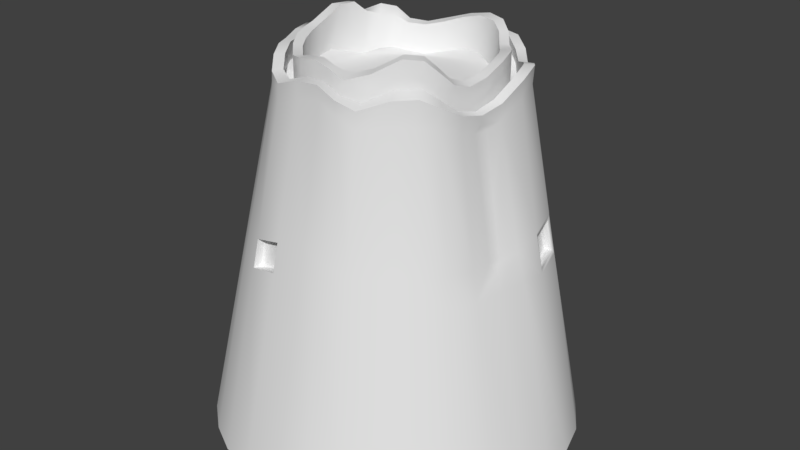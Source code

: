 # Source: sandtower.blend  (saved by Blender 2.92.15; exported with 4.5.12 LTS)
import bpy
from mathutils import Matrix  # noqa: F401  (used for matrix-valued properties, if any)

bpy.ops.wm.read_factory_settings(use_empty=True)
scene = bpy.context.scene
scene.name = 'Scene'

# ---- collections
col_collection_1 = bpy.data.collections.new('Collection 1'); scene.collection.children.link(col_collection_1)

# ---- world
world_world = bpy.data.worlds.new('World'); scene.world = world_world
world_world.color = (0.05088, 0.05088, 0.05088)
world_world.use_sun_shadow = False
world_world.sun_shadow_jitter_overblur = 0.0
world_world.cycles.sampling_method = 'MANUAL'

# ---- meshes
me_cylinder = bpy.data.meshes.new('Cylinder')
me_cylinder.from_pydata([(0.0, 1.0, -0.2583), (0.01558, 0.4979, 1.039), (0.2059, 0.988, -0.2431), (0.1161, 0.4895, 1.045), (0.4267, 0.9534, -0.1964), (0.2009, 0.4515, 1.031), (0.5558, 0.8238, -0.2274), (0.2749, 0.4009, 1.018), (0.7014, -0.1053, 0.5184), (0.3379, 0.3384, 1.008), (0.8155, 0.5474, -0.2429), (0.3983, 0.2767, 1.02), (0.9239, 0.3827, -0.2583), (0.4447, 0.202, 1.029), (0.9808, 0.1951, -0.2583), (0.4685, 0.1067, 1.019), (1.0, 7.55e-08, -0.2583), (0.4638, 0.006883, 0.9901), (0.9808, -0.1951, -0.2583), (0.4485, -0.08147, 0.9785), (0.9239, -0.3827, -0.2583), (0.4284, -0.1687, 0.9896), (0.8315, -0.5556, -0.2583), (0.3979, -0.2473, 1.016), (0.7071, -0.7071, -0.2583), (0.3509, -0.3101, 1.037), (0.5556, -0.8315, -0.2583), (0.2788, -0.3726, 1.033), (0.3827, -0.9239, -0.2583), (0.1854, -0.4308, 1.009), (0.2059, -0.9735, -0.2431), (0.1055, -0.4518, 1.021), (0.04404, -0.9705, -0.1964), (0.02216, -0.4485, 1.04), (-0.1843, -0.9735, -0.2431), (-0.07529, -0.4395, 1.037), (-0.3827, -0.9239, -0.2583), (-0.1751, -0.4237, 1.017), (-0.5556, -0.8315, -0.2583), (-0.2562, -0.3778, 1.02), (-0.7071, -0.7071, -0.2583), (-0.3206, -0.3094, 1.035), (-0.8315, -0.5556, -0.2583), (-0.368, -0.2353, 1.046), (-0.9035, -0.3715, -0.2442), (-0.4105, -0.1614, 1.038), (-0.4426, -0.06628, 1.05), (-0.9887, 0.01536, -0.1983), (-0.4583, 0.02716, 1.052), (-0.9822, 0.1982, -0.2461), (-0.4358, 0.1157, 1.03), (-0.9296, 0.3955, -0.2085), (-0.397, 0.2027, 1.015), (-0.8372, 0.5684, -0.2085), (-0.3586, 0.2869, 1.025), (-0.7085, 0.7103, -0.2461), (-0.3191, 0.3508, 1.023), (-0.5556, 0.8315, -0.2583), (-0.2611, 0.395, 1.004), (-0.3827, 0.9239, -0.2583), (-0.1795, 0.4386, 1.004), (-0.1951, 0.9808, -0.2583), (-0.08611, 0.4774, 1.02), (0.1565, 0.6545, 1.061), (0.01502, 0.6632, 1.045), (0.286, 0.6138, 1.064), (0.3772, 0.5424, 1.038), (0.4493, 0.4493, 1.006), (0.532, 0.3689, 1.025), (0.5954, 0.2723, 1.042), (0.6253, 0.1416, 1.024), (0.6031, 0.01087, 0.9729), (0.5762, -0.0804, 0.9711), (0.5566, -0.2189, 0.9705), (0.5237, -0.3413, 1.004), (0.4535, -0.4333, 1.019), (0.357, -0.516, 1.014), (0.2444, -0.5807, 1.004), (0.1503, -0.6003, 1.038), (0.04629, -0.5957, 1.069), (-0.09168, -0.5899, 1.052), (-0.2364, -0.5754, 1.011), (-0.3428, -0.5059, 1.025), (-0.4275, -0.4112, 1.05), (-0.4901, -0.3139, 1.063), (-0.5472, -0.2154, 1.055), (-0.5983, -0.09518, 1.068), (-0.6298, 0.02467, 1.066), (-0.5784, 0.1463, 1.032), (-0.4516, 0.3927, 1.058), (-0.4146, 0.4745, 1.046), (-0.3485, 0.5269, 1.004), (-0.2407, 0.5843, 1.002), (-0.1155, 0.6371, 1.025), (0.01637, 0.6112, 1.047), (0.01659, 0.5565, 1.045), (0.1321, 0.5485, 1.057), (0.1472, 0.6044, 1.064), (0.2334, 0.5093, 1.049), (0.2627, 0.5639, 1.061), (0.3111, 0.4495, 1.027), (0.3463, 0.4973, 1.036), (0.3751, 0.3764, 1.008), (0.4131, 0.4138, 1.009), (0.4442, 0.3107, 1.026), (0.4887, 0.3412, 1.027), (0.4965, 0.2291, 1.038), (0.5464, 0.252, 1.042), (0.5217, 0.1216, 1.025), (0.5738, 0.133, 1.026), (0.5092, 0.01042, 0.9827), (0.5547, 0.01185, 0.9762), (0.4885, -0.0848, 0.9655), (0.5286, -0.08915, 0.9555), (0.4695, -0.1838, 0.9793), (0.5113, -0.2, 0.9721), (0.4388, -0.2765, 1.011), (0.4806, -0.3072, 1.007), (0.3879, -0.3478, 1.037), (0.4223, -0.3885, 1.031), (0.3081, -0.4174, 1.032), (0.3341, -0.465, 1.026), (0.2046, -0.4813, 1.006), (0.225, -0.5309, 1.006), (0.1237, -0.4994, 1.031), (0.1392, -0.5486, 1.038), (0.03388, -0.4943, 1.056), (0.04332, -0.5421, 1.068), (-0.07743, -0.4859, 1.048), (-0.0818, -0.5351, 1.055), (-0.1941, -0.4725, 1.018), (-0.2142, -0.5225, 1.017), (-0.2838, -0.4173, 1.026), (-0.3127, -0.4602, 1.027), (-0.3525, -0.3381, 1.048), (-0.3883, -0.3725, 1.053), (-0.4029, -0.2553, 1.062), (-0.4434, -0.2815, 1.068), (-0.4513, -0.1753, 1.052), (-0.4978, -0.1938, 1.056), (-0.4903, -0.07176, 1.065), (-0.5423, -0.08083, 1.072), (-0.5114, 0.0308, 1.063), (-0.5686, 0.03067, 1.07), (-0.4794, 0.128, 1.029), (-0.5236, 0.1396, 1.031), (-0.4185, 0.232, 1.02), (-0.446, 0.2556, 1.022), (-0.3818, 0.3275, 1.042), (-0.4124, 0.3627, 1.054), (-0.3459, 0.3963, 1.037), (-0.3773, 0.4378, 1.046), (-0.2895, 0.4403, 1.006), (-0.3184, 0.4844, 1.006), (-0.1994, 0.4884, 1.005), (-0.2199, 0.5369, 1.004), (-0.09459, 0.5339, 1.026), (-0.1044, 0.5869, 1.027), (0.1483, 0.6524, 1.109), (0.0169, 0.6697, 1.109), (0.2778, 0.6092, 1.109), (0.3722, 0.539, 1.086), (0.4485, 0.4497, 1.061), (0.5339, 0.3736, 1.087), (0.5983, 0.2795, 1.107), (0.6281, 0.1463, 1.087), (0.6102, 0.009892, 1.034), (0.5813, -0.1015, 1.012), (0.5623, -0.2223, 1.031), (0.5297, -0.334, 1.073), (0.47, -0.414, 1.106), (0.3759, -0.4974, 1.102), (0.2478, -0.5776, 1.065), (0.1464, -0.6021, 1.089), (0.03812, -0.5952, 1.119), (-0.09654, -0.585, 1.109), (-0.2347, -0.5683, 1.075), (-0.3409, -0.5012, 1.087), (-0.425, -0.4043, 1.114), (-0.4868, -0.3084, 1.126), (-0.5375, -0.209, 1.121), (-0.5907, -0.08851, 1.126), (-0.6104, 0.03867, 1.132), (-0.5622, 0.1569, 1.093), (-0.4923, 0.2872, 1.107), (-0.4554, 0.414, 1.157), (-0.4057, 0.488, 1.126), (-0.3433, 0.5313, 1.067), (-0.2402, 0.5855, 1.059), (-0.1136, 0.6418, 1.087), (0.131, 0.4998, 1.174), (0.02199, 0.5025, 1.155), (0.2258, 0.4683, 1.173), (0.2955, 0.4147, 1.154), (0.3481, 0.3454, 1.13), (0.399, 0.2774, 1.128), (0.4449, 0.2025, 1.137), (0.469, 0.107, 1.128), (0.4713, 0.003582, 1.108), (0.4584, -0.08836, 1.1), (0.4409, -0.167, 1.123), (0.4175, -0.2243, 1.165), (0.3806, -0.2746, 1.203), (0.3181, -0.3339, 1.209), (0.2144, -0.405, 1.164), (0.1067, -0.4447, 1.137), (0.01225, -0.4427, 1.147), (-0.07648, -0.4247, 1.159), (-0.1688, -0.4071, 1.147), (-0.2561, -0.3775, 1.128), (-0.3228, -0.3105, 1.14), (-0.3715, -0.2374, 1.148), (-0.4088, -0.154, 1.155), (-0.4377, -0.05423, 1.165), (-0.4214, 0.06151, 1.208), (-0.4065, 0.1505, 1.208), (-0.3883, 0.2187, 1.168), (-0.3603, 0.2935, 1.15), (-0.3141, 0.3565, 1.143), (-0.2586, 0.3968, 1.115), (-0.1795, 0.4388, 1.111), (-0.08547, 0.4781, 1.128), (0.02044, 0.5595, 1.159), (0.1474, 0.6082, 1.123), (0.2566, 0.5611, 1.109), (0.3429, 0.4951, 1.086), (0.4148, 0.4163, 1.068), (0.4907, 0.3462, 1.089), (0.5494, 0.2592, 1.107), (0.577, 0.1379, 1.089), (0.5617, 0.01125, 1.039), (0.5356, -0.0935, 1.015), (0.5174, -0.2013, 1.035), (0.4909, -0.2964, 1.085), (0.4431, -0.3644, 1.126), (0.3592, -0.4406, 1.124), (0.2347, -0.522, 1.077), (0.1352, -0.5489, 1.09), (0.03398, -0.5408, 1.118), (-0.08786, -0.5291, 1.113), (-0.2122, -0.5137, 1.083), (-0.3107, -0.4552, 1.089), (-0.3861, -0.3659, 1.116), (-0.44, -0.2756, 1.132), (-0.4878, -0.1868, 1.124), (-0.5346, -0.07281, 1.13), (-0.5421, 0.04886, 1.14), (-0.5036, 0.155, 1.102), (-0.4515, 0.268, 1.108), (-0.4149, 0.3822, 1.15), (-0.3692, 0.4509, 1.125), (-0.3131, 0.4892, 1.07), (-0.2191, 0.5386, 1.062), (-0.1024, 0.5919, 1.089), (0.021, 0.6195, 1.114), (0.1408, 0.5547, 1.177), (0.2464, 0.5181, 1.174), (0.3228, 0.4573, 1.151), (0.3824, 0.3814, 1.126), (0.4444, 0.3111, 1.134), (0.4967, 0.2297, 1.147), (0.5228, 0.1219, 1.134), (0.5215, 0.005628, 1.105), (0.5042, -0.09529, 1.091), (0.4843, -0.1882, 1.112), (0.4576, -0.2577, 1.158), (0.4153, -0.3138, 1.199), (0.3467, -0.3798, 1.206), (0.2309, -0.4586, 1.156), (0.1119, -0.5023, 1.127), (0.01494, -0.4952, 1.15), (-0.08669, -0.4766, 1.159), (-0.1898, -0.4578, 1.144), (-0.2836, -0.4169, 1.134), (-0.3567, -0.3405, 1.15), (-0.4094, -0.2593, 1.161), (-0.4496, -0.1711, 1.164), (-0.4913, -0.06655, 1.163), (-0.4761, 0.06032, 1.206), (-0.4564, 0.1591, 1.202), (-0.4307, 0.2407, 1.162), (-0.3919, 0.3367, 1.176), (-0.3419, 0.4041, 1.162), (-0.2845, 0.4438, 1.12), (-0.1994, 0.4886, 1.113), (-0.09441, 0.5343, 1.134), (0.009557, 0.7857, 0.5712), (0.1745, 0.7758, 0.5871), (0.3372, 0.7373, 0.6057), (0.4429, 0.6459, 0.5709), (0.5237, 0.5272, 0.5421), (0.6338, 0.4334, 0.557), (0.7378, 0.008282, 0.54), (0.5695, -0.09594, 0.952), (0.6813, -0.2731, 0.5387), (0.6375, -0.4215, 0.5472), (0.5457, -0.5328, 0.5544), (0.4292, -0.6307, 0.5511), (0.2947, -0.7055, 0.5452), (0.1706, -0.736, 0.5724), (0.04547, -0.732, 0.6091), (-0.1253, -0.7294, 0.5813), (-0.2896, -0.7021, 0.5496), (-0.4202, -0.6243, 0.5584), (-0.5292, -0.5188, 0.5743), (-0.6142, -0.4018, 0.5824), (-0.6717, -0.269, 0.5753), (-0.7062, -0.1187, 0.5852), (-0.7597, 0.02159, 0.6017), (-0.2923, 0.7077, 0.5438), (-0.1444, 0.7621, 0.5584), (0.1785, 0.8028, 0.4813), (0.3486, 0.7648, 0.5034), (0.4468, 0.6543, 0.4674), (0.5694, -0.1141, 0.9707), (0.6419, 0.4407, 0.4542), (0.7853, 0.003397, 0.4417), (0.7522, -0.1417, 0.4408), (0.7254, -0.2974, 0.4405), (0.6622, -0.4386, 0.4445), (0.5663, -0.555, 0.4508), (0.4453, -0.6563, 0.4479), (0.3059, -0.7333, 0.4427), (0.1751, -0.7663, 0.4684), (0.04529, -0.7624, 0.5064), (-0.1329, -0.7605, 0.4762), (-0.3015, -0.7304, 0.4466), (-0.4374, -0.6507, 0.4543), (-0.5519, -0.5428, 0.4681), (-0.6419, -0.4214, 0.4752), (-0.6853, -0.2729, 0.4701), (-0.7647, 0.02509, 0.4978), (-0.7713, 0.1687, 0.4765), (-0.6816, 0.3266, 0.5009), (-0.6264, 0.472, 0.5105), (-0.3039, 0.7353, 0.4415), (-0.1509, 0.79, 0.4543), (0.008339, 0.813, 0.4654), (-0.505, 0.5322, 0.5752), (-0.4046, 0.608, 0.5403), (-0.5288, 0.5513, 0.4699), (-0.4214, 0.6327, 0.4379), (-0.1302, -0.6816, 0.5563), (-0.1174, -0.6946, 0.5763), (-0.1197, -0.6846, 0.5695), (-0.2816, -0.6673, 0.5446), (-0.2647, -0.6591, 0.5303), (-0.2752, -0.6587, 0.5395), (-0.1355, -0.7037, 0.4813), (-0.1249, -0.7257, 0.4712), (-0.1266, -0.7131, 0.4732), (-0.2935, -0.6956, 0.4416), (-0.2731, -0.6793, 0.4572), (-0.2861, -0.6846, 0.4453), (0.6753, 0.2875, 0.5475), (0.6822, 0.3043, 0.5648), (0.6742, 0.2978, 0.5589), (0.7225, 0.1529, 0.5541), (0.7083, 0.1643, 0.5388), (0.7124, 0.1547, 0.5488), (0.6947, 0.294, 0.4709), (0.7089, 0.3132, 0.4593), (0.6988, 0.3061, 0.4619), (0.7513, 0.1572, 0.45), (0.729, 0.1674, 0.4633), (0.7388, 0.1587, 0.4531), (0.6964, 0.3078, 0.5667), (0.7001, 0.326, 0.5871), (0.7051, 0.315, 0.5737), (0.7506, 0.1417, 0.5753), (0.7367, 0.1564, 0.556), (0.7484, 0.154, 0.5627), (0.7231, 0.3168, 0.4612), (0.7376, 0.3382, 0.445), (0.735, 0.325, 0.4574), (0.7911, 0.148, 0.4335), (0.7655, 0.1608, 0.4518), (0.7806, 0.1589, 0.4475), (-0.5117, 0.5424, 0.5768), (-0.5331, 0.5401, 0.6074), (-0.5194, 0.5493, 0.5821), (-0.5273, 0.5485, 0.5933), (-0.4004, 0.6444, 0.5618), (-0.4111, 0.6181, 0.5419), (-0.4104, 0.6384, 0.553), (-0.4143, 0.6288, 0.5457), (-0.5353, 0.5614, 0.4715), (-0.5681, 0.5685, 0.456), (-0.5443, 0.5695, 0.4706), (-0.5563, 0.5721, 0.4649), (-0.4249, 0.6804, 0.4131), (-0.4279, 0.6428, 0.4395), (-0.4311, 0.6687, 0.4274), (-0.4322, 0.655, 0.4371), (-0.8814, -0.1993, -0.1908), (-0.8977, -0.1219, -0.1812), (-0.8851, -0.1589, -0.1832), (-0.4701, 0.3094, 1.026), (-0.5055, 0.2379, 1.017), (-0.4854, 0.2804, 1.064), (-0.4843, 0.2731, 1.018), (-0.633, 0.3156, 0.5568), (-0.6125, 0.3103, 0.5923), (-0.7044, -0.07306, 0.4851), (-0.684, -0.1493, 0.478), (-0.6903, -0.1108, 0.5195), (-0.6909, -0.1099, 0.4812), (0.6307, 0.6862, -0.196), (0.6779, 0.6359, -0.1987), (0.5648, -0.1309, 0.954), (0.5784, -0.06344, 0.9546), (0.577, -0.09907, 0.9909), (0.6989, -0.08744, 0.5352), (0.6855, -0.1549, 0.5349), (0.7078, -0.1251, 0.502), (0.548, 0.5059, 0.4468), (0.5014, 0.5567, 0.4499), (0.5191, 0.5256, 0.4776), (0.6896, -0.1198, 0.5346), (0.6947, -0.139, 0.5182), (0.5323, 0.5148, 0.4621), (0.5228, 0.5297, 0.4483), (0.5091, 0.5403, 0.4637), (0.6129, 0.5709, 0.124), (0.6518, 0.6589, -0.1945), (0.566, 0.6215, 0.127), (0.6251, -0.1429, 0.7444), (0.6387, -0.07544, 0.7449), (0.6295, -0.1079, 0.7433), (0.5873, 0.5943, 0.1269), (-0.7099, 0.1638, 0.6014), (-0.7288, 0.1656, 0.5561), (-0.7236, 0.1423, 0.5819), (-0.7183, 0.1648, 0.5785), (-0.5918, 0.4567, 0.5891), (-0.5758, 0.4496, 0.633), (-0.5708, 0.4732, 0.6097), (-0.5832, 0.4529, 0.6108), (-0.6326, 0.2974, 0.5708), (-0.6253, 0.2725, 0.6114), (-0.6208, 0.2952, 0.5906), (-0.6303, 0.2806, 0.59), (-0.5926, 0.3449, 0.6193), (-0.6172, 0.3303, 0.5755), (-0.6073, 0.3247, 0.594), (-0.6027, 0.3414, 0.5971)], [], [(286, 64, 63, 287), (287, 63, 65, 288), (288, 65, 66, 289), (289, 66, 67, 290), (290, 67, 68, 291), (315, 291, 367, 373), (366, 370, 357, 355), (375, 369, 292, 316), (317, 414, 419, 413, 294, 318), (73, 409, 314, 411, 167, 168), (294, 73, 74, 295), (295, 74, 75, 296), (296, 75, 76, 297), (297, 76, 77, 298), (298, 77, 78, 299), (299, 78, 79, 300), (300, 79, 80, 301), (301, 80, 81, 302), (302, 81, 82, 303), (303, 82, 83, 304), (304, 83, 84, 305), (305, 84, 85, 306), (306, 85, 86, 307), (307, 86, 87, 308), (331, 308, 432, 431, 332), (334, 434, 436, 379, 387), (89, 397, 399, 184, 185), (442, 397, 89, 435), (378, 383, 339, 338), (390, 382, 309, 335), (3, 1, 62, 60, 58, 56, 54, 52, 50, 48, 46, 45, 43, 41, 39, 37, 35, 33, 31, 29, 27, 25, 23, 21, 19, 17, 15, 13, 11, 9, 7, 5), (309, 92, 93, 310), (310, 93, 64, 286), (399, 398, 88, 183, 184), (113, 115, 232, 231), (37, 39, 209, 208), (67, 66, 161, 162), (114, 112, 263, 264), (84, 83, 178, 179), (35, 37, 208, 207), (115, 117, 233, 232), (33, 35, 207, 206), (116, 114, 264, 265), (31, 33, 206, 205), (66, 65, 160, 161), (117, 119, 234, 233), (83, 82, 177, 178), (29, 31, 205, 204), (118, 116, 265, 266), (27, 29, 204, 203), (119, 121, 235, 234), (25, 27, 203, 202), (65, 63, 158, 160), (120, 118, 266, 267), (82, 81, 176, 177), (23, 25, 202, 201), (121, 123, 236, 235), (21, 23, 201, 200), (122, 120, 267, 268), (19, 21, 200, 199), (123, 125, 237, 236), (81, 80, 175, 176), (17, 19, 199, 198), (124, 122, 268, 269), (63, 64, 159, 158), (15, 17, 198, 197), (125, 127, 238, 237), (156, 95, 94, 157), (13, 15, 197, 196), (154, 156, 157, 155), (126, 124, 269, 270), (152, 154, 155, 153), (80, 79, 174, 175), (150, 152, 153, 151), (11, 13, 196, 195), (148, 150, 151, 149), (127, 129, 239, 238), (146, 148, 149, 147), (9, 11, 195, 194), (144, 146, 147, 145), (128, 126, 270, 271), (142, 144, 145, 143), (7, 9, 194, 193), (140, 142, 143, 141), (129, 131, 240, 239), (138, 140, 141, 139), (79, 78, 173, 174), (136, 138, 139, 137), (5, 7, 193, 192), (134, 136, 137, 135), (130, 128, 271, 272), (132, 134, 135, 133), (3, 5, 192, 190), (130, 132, 133, 131), (131, 133, 241, 240), (128, 130, 131, 129), (1, 3, 190, 191), (126, 128, 129, 127), (132, 130, 272, 273), (124, 126, 127, 125), (78, 77, 172, 173), (122, 124, 125, 123), (64, 93, 189, 159), (120, 122, 123, 121), (133, 135, 242, 241), (118, 120, 121, 119), (134, 132, 273, 274), (116, 118, 119, 117), (135, 137, 243, 242), (114, 116, 117, 115), (77, 76, 171, 172), (112, 114, 115, 113), (93, 92, 188, 189), (110, 112, 113, 111), (136, 134, 274, 275), (108, 110, 111, 109), (137, 139, 244, 243), (106, 108, 109, 107), (138, 136, 275, 276), (104, 106, 107, 105), (76, 75, 170, 171), (102, 104, 105, 103), (92, 91, 187, 188), (100, 102, 103, 101), (139, 141, 245, 244), (98, 100, 101, 99), (140, 138, 276, 277), (96, 98, 99, 97), (141, 143, 246, 245), (95, 96, 97, 94), (254, 223, 158, 159), (223, 224, 160, 158), (224, 225, 161, 160), (225, 226, 162, 161), (226, 227, 163, 162), (227, 228, 164, 163), (228, 229, 165, 164), (229, 230, 166, 165), (230, 231, 167, 166), (231, 232, 168, 167), (232, 233, 169, 168), (233, 234, 170, 169), (234, 235, 171, 170), (235, 236, 172, 171), (236, 237, 173, 172), (237, 238, 174, 173), (238, 239, 175, 174), (239, 240, 176, 175), (240, 241, 177, 176), (241, 242, 178, 177), (242, 243, 179, 178), (243, 244, 180, 179), (244, 245, 181, 180), (245, 246, 182, 181), (246, 247, 183, 182), (247, 248, 184, 183), (248, 249, 185, 184), (249, 250, 186, 185), (250, 251, 187, 186), (251, 252, 188, 187), (252, 253, 189, 188), (253, 254, 159, 189), (221, 191, 222, 285), (220, 221, 285, 284), (219, 220, 284, 283), (218, 219, 283, 282), (217, 218, 282, 281), (216, 217, 281, 280), (215, 216, 280, 279), (214, 215, 279, 278), (213, 214, 278, 277), (212, 213, 277, 276), (211, 212, 276, 275), (210, 211, 275, 274), (209, 210, 274, 273), (208, 209, 273, 272), (207, 208, 272, 271), (206, 207, 271, 270), (205, 206, 270, 269), (204, 205, 269, 268), (203, 204, 268, 267), (202, 203, 267, 266), (201, 202, 266, 265), (200, 201, 265, 264), (199, 200, 264, 263), (198, 199, 263, 262), (197, 198, 262, 261), (196, 197, 261, 260), (195, 196, 260, 259), (194, 195, 259, 258), (193, 194, 258, 257), (192, 193, 257, 256), (190, 192, 256, 255), (191, 190, 255, 222), (39, 41, 210, 209), (112, 110, 262, 263), (41, 43, 211, 210), (85, 84, 179, 180), (111, 113, 231, 230), (68, 67, 162, 163), (43, 45, 212, 211), (110, 108, 261, 262), (45, 46, 213, 212), (109, 111, 230, 229), (46, 48, 214, 213), (86, 85, 180, 181), (108, 106, 260, 261), (69, 68, 163, 164), (48, 50, 215, 214), (107, 109, 229, 228), (50, 52, 216, 215), (95, 156, 285, 222), (106, 104, 259, 260), (52, 54, 217, 216), (157, 94, 254, 253), (87, 86, 181, 182), (105, 107, 228, 227), (70, 69, 164, 165), (54, 56, 218, 217), (156, 154, 284, 285), (104, 102, 258, 259), (56, 58, 219, 218), (155, 157, 253, 252), (103, 105, 227, 226), (58, 60, 220, 219), (154, 152, 283, 284), (88, 87, 182, 183), (102, 100, 257, 258), (71, 70, 165, 166), (60, 62, 221, 220), (153, 155, 252, 251), (101, 103, 226, 225), (62, 1, 191, 221), (152, 150, 282, 283), (100, 98, 256, 257), (151, 153, 251, 250), (438, 440, 402, 401), (99, 101, 225, 224), (413, 426, 409, 73, 294), (150, 148, 281, 282), (98, 96, 255, 256), (149, 151, 250, 249), (97, 99, 224, 223), (148, 146, 280, 281), (308, 87, 88, 430, 432), (96, 95, 222, 255), (292, 71, 410, 427, 412), (147, 149, 249, 248), (94, 97, 223, 254), (146, 144, 279, 280), (145, 147, 248, 247), (90, 89, 185, 186), (74, 73, 168, 169), (144, 142, 278, 279), (143, 145, 247, 246), (142, 140, 277, 278), (91, 90, 186, 187), (75, 74, 169, 170), (336, 310, 286, 337), (335, 309, 310, 336), (383, 391, 341, 339), (382, 91, 92, 309), (386, 378, 338, 340), (436, 435, 89, 90, 379), (330, 306, 307, 405, 404), (332, 431, 438, 401, 333), (403, 405, 307, 308, 331), (329, 305, 306, 330), (328, 304, 305, 329), (327, 303, 304, 328), (326, 302, 303, 327), (302, 326, 351, 345), (324, 300, 301, 325), (323, 299, 300, 324), (322, 298, 299, 323), (321, 297, 298, 322), (320, 296, 297, 321), (319, 295, 296, 320), (318, 294, 295, 319), (316, 292, 412, 8, 414, 317), (313, 289, 290, 417, 422, 416), (370, 376, 363, 357), (12, 373, 375, 14), (372, 366, 355, 361), (293, 428, 427, 410), (415, 420, 417, 290, 291, 315), (312, 288, 289, 313), (311, 287, 288, 312), (337, 286, 287, 311), (0, 337, 311, 2), (2, 311, 312, 4), (4, 312, 313, 6), (408, 423, 415, 315, 10), (411, 72, 410, 71, 166, 167), (14, 375, 316, 16), (376, 372, 361, 363), (16, 316, 317, 18), (18, 317, 318, 20), (20, 318, 319, 22), (22, 319, 320, 24), (24, 320, 321, 26), (26, 321, 322, 28), (28, 322, 323, 30), (30, 323, 324, 32), (32, 324, 325, 34), (34, 325, 326, 36), (36, 326, 327, 38), (38, 327, 328, 40), (40, 328, 329, 42), (42, 329, 330, 44), (395, 403, 331, 47), (6, 313, 416, 425, 407), (47, 331, 332, 49), (49, 332, 333, 51), (51, 333, 334, 53), (57, 390, 335, 59), (391, 386, 340, 341), (59, 335, 336, 61), (61, 336, 337, 0), (369, 70, 71, 292), (10, 315, 373, 12), (360, 354, 358, 364), (340, 338, 339, 341), (53, 334, 387, 55), (55, 387, 390, 57), (333, 401, 443, 434, 334), (325, 301, 343, 349), (326, 325, 349, 351), (348, 342, 346, 352), (343, 345, 347, 344), (344, 347, 346, 342), (342, 348, 350, 344), (344, 350, 349, 343), (345, 351, 353, 347), (347, 353, 352, 346), (348, 352, 353, 350), (350, 353, 351, 349), (301, 302, 345, 343), (355, 357, 359, 356), (356, 359, 358, 354), (354, 360, 362, 356), (356, 362, 361, 355), (357, 363, 365, 359), (359, 365, 364, 358), (360, 364, 365, 362), (362, 365, 363, 361), (291, 68, 69, 367), (367, 369, 371, 368), (368, 371, 370, 366), (366, 372, 374, 368), (368, 374, 373, 367), (369, 375, 377, 371), (371, 377, 376, 370), (372, 376, 377, 374), (374, 377, 375, 373), (367, 69, 70, 369), (379, 382, 384, 381), (381, 384, 385, 380), (380, 385, 383, 378), (378, 386, 388, 380), (380, 388, 389, 381), (381, 389, 387, 379), (382, 390, 392, 384), (384, 392, 393, 385), (385, 393, 391, 383), (386, 391, 393, 388), (388, 393, 392, 389), (389, 392, 390, 387), (379, 90, 91, 382), (397, 400, 399), (400, 398, 399), (400, 402, 440, 439, 398), (403, 406, 405), (406, 404, 405), (403, 395, 396, 406), (406, 396, 394, 404), (402, 444, 443, 401), (397, 442, 444, 402, 400), (44, 330, 404, 394), (409, 293, 314), (412, 418, 8), (415, 421, 420), (429, 424, 407, 425), (428, 418, 412, 427), (0, 2, 4, 6, 407, 424, 408, 10, 12, 14, 16, 18, 20, 22, 24, 26, 28, 30, 32, 34, 36, 38, 40, 42, 44, 394, 396, 395, 47, 49, 51, 53, 55, 57, 59, 61), (409, 426, 428, 293), (426, 413, 418, 428), (421, 429, 425, 416), (415, 423, 429, 421), (423, 408, 424, 429), (420, 422, 417), (420, 421, 422), (421, 416, 422), (8, 419, 414), (8, 418, 419), (418, 413, 419), (314, 72, 411), (314, 293, 72), (293, 410, 72), (430, 433, 432), (433, 431, 432), (434, 437, 436), (437, 435, 436), (438, 441, 440), (441, 439, 440), (442, 445, 444), (445, 443, 444), (434, 443, 445, 437), (437, 445, 442, 435), (438, 431, 433, 441), (441, 433, 430, 439), (430, 88, 398, 439)])
me_cylinder.polygons.foreach_set('use_smooth', [True] * 412)
_uv = me_cylinder.uv_layers.new(name='UVMap')
_uv.uv.foreach_set('vector', [0.6218, 0.2131, 0.7272, 0.1995, 0.7337, 0.2277, 0.6286, 0.2461, 0.6286, 0.2461, 0.7337, 0.2277, 0.7376, 0.2512, 0.6366, 0.2764, 0.6366, 0.2764, 0.7376, 0.2512, 0.735, 0.2649, 0.6328, 0.2916, 0.3109, 0.617, 0.3146, 0.7226, 0.2984, 0.718, 0.2903, 0.614, 0.9416, 0.7488, 0.9453, 0.6445, 0.9576, 0.6406, 0.9584, 0.7463, 0.7014, 0.4854, 0.6996, 0.508, 0.682, 0.5127, 0.6868, 0.481, 0.7827, 0.573, 0.7826, 0.6074, 0.7794, 0.6074, 0.7794, 0.573, 0.651, 0.4766, 0.6472, 0.5083, 0.6186, 0.5003, 0.6206, 0.4779, 0.5882, 0.4777, 0.5887, 0.492, 0.5849, 0.4958, 0.581, 0.4995, 0.5562, 0.4999, 0.554, 0.4775, 0.5598, 0.5968, 0.5786, 0.5935, 0.5824, 0.5971, 0.5861, 0.6014, 0.5859, 0.6059, 0.5596, 0.6098, 0.5562, 0.4999, 0.5598, 0.5968, 0.5321, 0.6042, 0.5224, 0.502, 0.5224, 0.502, 0.5321, 0.6042, 0.5082, 0.6085, 0.4929, 0.505, 0.4929, 0.505, 0.5082, 0.6085, 0.4843, 0.609, 0.4644, 0.5062, 0.4567, 0.7519, 0.4721, 0.6478, 0.4974, 0.6522, 0.4868, 0.7559, 0.4868, 0.7559, 0.4974, 0.6522, 0.5182, 0.6456, 0.5144, 0.7511, 0.5144, 0.7511, 0.5182, 0.6456, 0.541, 0.6387, 0.5418, 0.7431, 0.5418, 0.7431, 0.541, 0.6387, 0.5711, 0.6422, 0.579, 0.749, 0.579, 0.749, 0.5711, 0.6422, 0.6025, 0.6505, 0.6146, 0.7548, 0.6146, 0.7548, 0.6025, 0.6505, 0.6251, 0.645, 0.6424, 0.7501, 0.03839, 0.5581, 0.06032, 0.4542, 0.08685, 0.4512, 0.06906, 0.5579, 0.06906, 0.5579, 0.08685, 0.4512, 0.1119, 0.4502, 0.09994, 0.5585, 0.09994, 0.5585, 0.1119, 0.4502, 0.1365, 0.4535, 0.1315, 0.5615, 0.1315, 0.5615, 0.1365, 0.4535, 0.1652, 0.4518, 0.1649, 0.56, 0.1649, 0.56, 0.1652, 0.4518, 0.1921, 0.453, 0.1979, 0.5578, 0.198, 0.5804, 0.1979, 0.5578, 0.219, 0.5606, 0.2239, 0.5662, 0.2273, 0.5848, 0.6023, 0.05964, 0.6203, 0.06469, 0.6249, 0.07001, 0.6239, 0.0828, 0.5897, 0.07952, 0.9885, 0.02036, 0.9721, 0.02596, 0.9689, 0.01791, 0.9726, 0.009004, 0.997, 0.0, 0.9731, 0.1189, 0.9721, 0.02596, 0.9885, 0.02036, 0.9932, 0.1178, 0.4249, 0.6594, 0.4248, 0.6868, 0.4222, 0.6866, 0.4222, 0.6593, 0.581, 0.1178, 0.6145, 0.1184, 0.6115, 0.1456, 0.5885, 0.1465, 0.02725, 0.7745, 0.04474, 0.7612, 0.06574, 0.7532, 0.08739, 0.7496, 0.1076, 0.7481, 0.1237, 0.7492, 0.1385, 0.7564, 0.1554, 0.7675, 0.1729, 0.7789, 0.1877, 0.7924, 0.1958, 0.8115, 0.2009, 0.8329, 0.2019, 0.8515, 0.2018, 0.8708, 0.1978, 0.8912, 0.1882, 0.9092, 0.1719, 0.9236, 0.155, 0.9367, 0.1398, 0.9473, 0.1225, 0.9529, 0.09863, 0.9529, 0.078, 0.9498, 0.06176, 0.9439, 0.04662, 0.9332, 0.03255, 0.9196, 0.01942, 0.905, 0.007077, 0.8868, 0.0003261, 0.8663, 0.0, 0.8471, 0.003771, 0.8288, 0.008145, 0.8097, 0.01595, 0.7916, 0.6115, 0.1456, 0.7144, 0.1416, 0.7208, 0.171, 0.6165, 0.1799, 0.6165, 0.1799, 0.7208, 0.171, 0.7272, 0.1995, 0.6218, 0.2131, 0.326, 0.7533, 0.3319, 0.7431, 0.3541, 0.7447, 0.3519, 0.7583, 0.3281, 0.7624, 0.2414, 0.7867, 0.2457, 0.7662, 0.2595, 0.7671, 0.2545, 0.7868, 0.4234, 0.5815, 0.425, 0.5947, 0.4015, 0.5955, 0.3954, 0.5799, 0.2984, 0.718, 0.3146, 0.7226, 0.3165, 0.733, 0.3018, 0.7295, 0.3269, 0.5575, 0.3249, 0.5356, 0.3518, 0.5376, 0.3555, 0.5584, 0.1119, 0.4502, 0.08685, 0.4512, 0.08866, 0.4372, 0.1134, 0.4364, 0.4172, 0.5623, 0.4234, 0.5815, 0.3954, 0.5799, 0.3909, 0.5624, 0.2457, 0.7662, 0.2534, 0.7481, 0.2703, 0.7514, 0.2595, 0.7671, 0.4146, 0.5429, 0.4172, 0.5623, 0.3909, 0.5624, 0.3917, 0.5454, 0.3331, 0.5791, 0.3269, 0.5575, 0.3555, 0.5584, 0.3651, 0.575, 0.4174, 0.5259, 0.4146, 0.5429, 0.3917, 0.5454, 0.3924, 0.526, 0.735, 0.2649, 0.7376, 0.2512, 0.7472, 0.2487, 0.7454, 0.2631, 0.9887, 0.7794, 0.9823, 0.7975, 0.9619, 0.7916, 0.972, 0.7766, 0.08685, 0.4512, 0.06032, 0.4542, 0.06171, 0.4408, 0.08866, 0.4372, 0.4193, 0.5078, 0.4174, 0.5259, 0.3924, 0.526, 0.3856, 0.5011, 0.3385, 0.5977, 0.3331, 0.5791, 0.3651, 0.575, 0.374, 0.5899, 0.4138, 0.4844, 0.4193, 0.5078, 0.3856, 0.5011, 0.3757, 0.4748, 0.9823, 0.7975, 0.9826, 0.8213, 0.9615, 0.8145, 0.9619, 0.7916, 0.413, 0.4649, 0.4138, 0.4844, 0.3757, 0.4748, 0.3771, 0.4575, 0.7376, 0.2512, 0.7337, 0.2277, 0.7439, 0.2253, 0.7472, 0.2487, 0.3379, 0.6177, 0.3385, 0.5977, 0.374, 0.5899, 0.3757, 0.6085, 0.06032, 0.4542, 0.03715, 0.454, 0.03906, 0.4401, 0.06171, 0.4408, 0.418, 0.4504, 0.413, 0.4649, 0.3771, 0.4575, 0.3858, 0.4458, 0.9826, 0.8213, 0.9865, 0.8487, 0.9711, 0.8461, 0.9615, 0.8145, 0.425, 0.438, 0.418, 0.4504, 0.3858, 0.4458, 0.3959, 0.4364, 0.3757, 0.7936, 0.3806, 0.7696, 0.4183, 0.7564, 0.408, 0.7839, 0.9943, 0.7609, 0.9922, 0.7766, 0.963, 0.7749, 0.9677, 0.7609, 0.9865, 0.8487, 0.98, 0.8677, 0.9687, 0.8687, 0.9711, 0.8461, 0.6025, 0.6505, 0.5711, 0.6422, 0.5722, 0.6297, 0.6022, 0.6365, 0.9917, 0.7441, 0.9943, 0.7609, 0.9677, 0.7609, 0.9659, 0.7433, 0.3825, 0.8109, 0.3757, 0.7936, 0.408, 0.7839, 0.4034, 0.8111, 0.7337, 0.2277, 0.7272, 0.1995, 0.7409, 0.1997, 0.7439, 0.2253, 0.9857, 0.7238, 0.9917, 0.7441, 0.9659, 0.7433, 0.9622, 0.7219, 0.98, 0.8677, 0.9745, 0.887, 0.9637, 0.889, 0.9687, 0.8687, 0.8211, 0.3366, 0.798, 0.3449, 0.7917, 0.3346, 0.8169, 0.3255, 0.9849, 0.7025, 0.9857, 0.7238, 0.9622, 0.7219, 0.9615, 0.7004, 0.8457, 0.3332, 0.8211, 0.3366, 0.8169, 0.3255, 0.8439, 0.3219, 0.3905, 0.8297, 0.3825, 0.8109, 0.4034, 0.8111, 0.411, 0.8315, 0.868, 0.3319, 0.8457, 0.3332, 0.8439, 0.3219, 0.8683, 0.3204, 0.5711, 0.6422, 0.541, 0.6387, 0.5428, 0.6279, 0.5722, 0.6297, 0.8838, 0.3334, 0.868, 0.3319, 0.8683, 0.3204, 0.885, 0.322, 0.9889, 0.6837, 0.9849, 0.7025, 0.9615, 0.7004, 0.9653, 0.6816, 0.8984, 0.3421, 0.8838, 0.3334, 0.885, 0.322, 0.9002, 0.3319, 0.9745, 0.887, 0.9787, 0.9123, 0.9664, 0.9132, 0.9637, 0.889, 0.916, 0.3559, 0.8984, 0.3421, 0.9002, 0.3319, 0.9185, 0.3483, 0.9938, 0.6664, 0.9889, 0.6837, 0.9653, 0.6816, 0.9671, 0.6637, 0.9394, 0.3682, 0.916, 0.3559, 0.9185, 0.3483, 0.9463, 0.361, 0.392, 0.8539, 0.3905, 0.8297, 0.411, 0.8315, 0.4164, 0.8531, 0.9568, 0.3824, 0.9394, 0.3682, 0.9463, 0.361, 0.9676, 0.3758, 0.9942, 0.6484, 0.9938, 0.6664, 0.9671, 0.6637, 0.964, 0.6448, 0.9647, 0.4039, 0.9568, 0.3824, 0.9676, 0.3758, 0.9755, 0.3996, 0.9787, 0.9123, 0.9886, 0.9386, 0.9745, 0.9376, 0.9664, 0.9132, 0.9691, 0.4278, 0.9647, 0.4039, 0.9755, 0.3996, 0.98, 0.4259, 0.541, 0.6387, 0.5182, 0.6456, 0.5192, 0.6347, 0.5428, 0.6279, 0.9694, 0.4482, 0.9691, 0.4278, 0.98, 0.4259, 0.98, 0.4484, 0.9943, 0.6318, 0.9942, 0.6484, 0.964, 0.6448, 0.9627, 0.6279, 0.9694, 0.4695, 0.9694, 0.4482, 0.98, 0.4484, 0.98, 0.4718, 0.3891, 0.8798, 0.392, 0.8539, 0.4164, 0.8531, 0.4166, 0.8755, 0.9654, 0.4924, 0.9694, 0.4695, 0.98, 0.4718, 0.9758, 0.4971, 0.9935, 0.2317, 0.9994, 0.2495, 0.9685, 0.2572, 0.9656, 0.237, 0.955, 0.513, 0.9654, 0.4924, 0.9758, 0.4971, 0.9644, 0.5201, 0.9886, 0.9386, 0.9887, 0.9543, 0.9754, 0.9536, 0.9745, 0.9376, 0.9351, 0.5286, 0.955, 0.513, 0.9644, 0.5201, 0.9416, 0.5372, 0.9929, 0.2098, 0.9935, 0.2317, 0.9656, 0.237, 0.9677, 0.213, 0.9153, 0.5428, 0.9351, 0.5286, 0.9416, 0.5372, 0.9192, 0.5527, 0.3951, 0.8983, 0.3891, 0.8798, 0.4166, 0.8755, 0.4183, 0.8956, 0.899, 0.5542, 0.9153, 0.5428, 0.9192, 0.5527, 0.9018, 0.5651, 0.5182, 0.6456, 0.4974, 0.6522, 0.4967, 0.639, 0.5192, 0.6347, 0.8816, 0.5603, 0.899, 0.5542, 0.9018, 0.5651, 0.8834, 0.5719, 0.7272, 0.1995, 0.7208, 0.171, 0.7342, 0.171, 0.7409, 0.1997, 0.8552, 0.56, 0.8816, 0.5603, 0.8834, 0.5719, 0.8557, 0.5719, 0.3126, 0.733, 0.3051, 0.746, 0.2912, 0.7476, 0.2991, 0.7343, 0.8324, 0.5561, 0.8552, 0.56, 0.8557, 0.5719, 0.8306, 0.5677, 0.3597, 0.8762, 0.3632, 0.8981, 0.3398, 0.8977, 0.3377, 0.876, 0.8145, 0.5489, 0.8324, 0.5561, 0.8306, 0.5677, 0.8102, 0.5594, 0.3051, 0.746, 0.3002, 0.7611, 0.2864, 0.7627, 0.2912, 0.7476, 0.7978, 0.5354, 0.8145, 0.5489, 0.8102, 0.5594, 0.7918, 0.5433, 0.4974, 0.6522, 0.4721, 0.6478, 0.4679, 0.6281, 0.4967, 0.639, 0.7828, 0.5192, 0.7978, 0.5354, 0.7918, 0.5433, 0.7757, 0.5247, 0.7208, 0.171, 0.7144, 0.1416, 0.7268, 0.1411, 0.7342, 0.171, 0.7682, 0.5037, 0.7828, 0.5192, 0.7757, 0.5247, 0.7595, 0.5087, 0.3574, 0.8551, 0.3597, 0.8762, 0.3377, 0.876, 0.3362, 0.8551, 0.7535, 0.4839, 0.7682, 0.5037, 0.7595, 0.5087, 0.7425, 0.4877, 0.3002, 0.7611, 0.3012, 0.7754, 0.2867, 0.7777, 0.2864, 0.7627, 0.746, 0.4609, 0.7535, 0.4839, 0.7425, 0.4877, 0.7341, 0.4623, 0.3604, 0.8349, 0.3574, 0.8551, 0.3362, 0.8551, 0.336, 0.8338, 0.7463, 0.4398, 0.746, 0.4609, 0.7341, 0.4623, 0.7345, 0.4392, 0.4843, 0.609, 0.5082, 0.6085, 0.5135, 0.6273, 0.4896, 0.6279, 0.7515, 0.4198, 0.7463, 0.4398, 0.7345, 0.4392, 0.7401, 0.4172, 0.7144, 0.1416, 0.7139, 0.1151, 0.7277, 0.1158, 0.7268, 0.1411, 0.7552, 0.3987, 0.7515, 0.4198, 0.7401, 0.4172, 0.7432, 0.3937, 0.3012, 0.7754, 0.2963, 0.7958, 0.2838, 0.7981, 0.2867, 0.7777, 0.763, 0.3784, 0.7552, 0.3987, 0.7432, 0.3937, 0.7514, 0.3715, 0.3577, 0.8106, 0.3604, 0.8349, 0.336, 0.8338, 0.3364, 0.8092, 0.7774, 0.3594, 0.763, 0.3784, 0.7514, 0.3715, 0.7683, 0.3507, 0.2963, 0.7958, 0.2957, 0.8171, 0.281, 0.8229, 0.2838, 0.7981, 0.798, 0.3449, 0.7774, 0.3594, 0.7683, 0.3507, 0.7917, 0.3346, 0.7827, 0.894, 0.8101, 0.8972, 0.8086, 0.9067, 0.7797, 0.9046, 0.8101, 0.8972, 0.8358, 0.8919, 0.8382, 0.9031, 0.8086, 0.9067, 0.8358, 0.8919, 0.8575, 0.8815, 0.8618, 0.8922, 0.8382, 0.9031, 0.8575, 0.8815, 0.8766, 0.8677, 0.8824, 0.8764, 0.8618, 0.8922, 0.8766, 0.8677, 0.8956, 0.8561, 0.9037, 0.8639, 0.8824, 0.8764, 0.8956, 0.8561, 0.9118, 0.84, 0.9214, 0.8465, 0.9037, 0.8639, 0.9118, 0.84, 0.9232, 0.8152, 0.9339, 0.8192, 0.9214, 0.8465, 0.9232, 0.8152, 0.9262, 0.7873, 0.9367, 0.7892, 0.9339, 0.8192, 0.9262, 0.7873, 0.9256, 0.7637, 0.9357, 0.764, 0.9367, 0.7892, 0.9256, 0.7637, 0.9261, 0.7398, 0.9367, 0.7372, 0.9357, 0.764, 0.9261, 0.7398, 0.924, 0.7182, 0.9341, 0.7119, 0.9367, 0.7372, 0.924, 0.7182, 0.9162, 0.7015, 0.9244, 0.6921, 0.9341, 0.7119, 0.9162, 0.7015, 0.9016, 0.6815, 0.908, 0.67, 0.9244, 0.6921, 0.9016, 0.6815, 0.8791, 0.6585, 0.8845, 0.6472, 0.908, 0.67, 0.8791, 0.6585, 0.8588, 0.6484, 0.8636, 0.6374, 0.8845, 0.6472, 0.8588, 0.6484, 0.8364, 0.6457, 0.8397, 0.6342, 0.8636, 0.6374, 0.8364, 0.6457, 0.8099, 0.6428, 0.8105, 0.6304, 0.8397, 0.6342, 0.8099, 0.6428, 0.783, 0.6406, 0.7807, 0.6279, 0.8105, 0.6304, 0.783, 0.6406, 0.7592, 0.6488, 0.7548, 0.6376, 0.7807, 0.6279, 0.7592, 0.6488, 0.7388, 0.6647, 0.7322, 0.6547, 0.7548, 0.6376, 0.7388, 0.6647, 0.7231, 0.6817, 0.7146, 0.6726, 0.7322, 0.6547, 0.7231, 0.6817, 0.709, 0.6986, 0.6994, 0.6917, 0.7146, 0.6726, 0.709, 0.6986, 0.6939, 0.721, 0.6827, 0.7152, 0.6994, 0.6917, 0.6939, 0.721, 0.6868, 0.7468, 0.6728, 0.7416, 0.6827, 0.7152, 0.6868, 0.7468, 0.6909, 0.7712, 0.6784, 0.7691, 0.6728, 0.7416, 0.6909, 0.7712, 0.697, 0.7978, 0.6875, 0.8001, 0.6784, 0.7691, 0.697, 0.7978, 0.6993, 0.8239, 0.6891, 0.829, 0.6875, 0.8001, 0.6993, 0.8239, 0.7064, 0.8406, 0.6969, 0.847, 0.6891, 0.829, 0.7064, 0.8406, 0.7174, 0.8513, 0.7092, 0.859, 0.6969, 0.847, 0.7174, 0.8513, 0.7355, 0.866, 0.729, 0.8752, 0.7092, 0.859, 0.7355, 0.866, 0.7578, 0.8826, 0.7532, 0.8929, 0.729, 0.8752, 0.7578, 0.8826, 0.7827, 0.894, 0.7797, 0.9046, 0.7532, 0.8929, 0.8969, 0.02543, 0.8752, 0.01592, 0.8778, 0.003701, 0.9011, 0.01367, 0.9154, 0.03762, 0.8969, 0.02543, 0.9011, 0.01367, 0.9216, 0.02767, 0.9308, 0.04977, 0.9154, 0.03762, 0.9216, 0.02767, 0.9383, 0.04065, 0.9416, 0.0606, 0.9308, 0.04977, 0.9383, 0.04065, 0.9496, 0.05142, 0.9491, 0.076, 0.9416, 0.0606, 0.9496, 0.05142, 0.9579, 0.06791, 0.9524, 0.09318, 0.9491, 0.076, 0.9579, 0.06791, 0.9623, 0.09012, 0.9542, 0.1086, 0.9524, 0.09318, 0.9623, 0.09012, 0.9652, 0.1087, 0.9539, 0.1283, 0.9542, 0.1086, 0.9652, 0.1087, 0.9656, 0.1307, 0.9523, 0.1539, 0.9539, 0.1283, 0.9656, 0.1307, 0.9633, 0.1587, 0.9421, 0.1743, 0.9523, 0.1539, 0.9633, 0.1587, 0.9503, 0.1796, 0.9307, 0.1908, 0.9421, 0.1743, 0.9503, 0.1796, 0.9381, 0.197, 0.9173, 0.2047, 0.9307, 0.1908, 0.9381, 0.197, 0.9235, 0.2125, 0.9001, 0.2165, 0.9173, 0.2047, 0.9235, 0.2125, 0.9046, 0.2261, 0.8804, 0.2194, 0.9001, 0.2165, 0.9046, 0.2261, 0.8829, 0.2312, 0.86, 0.2196, 0.8804, 0.2194, 0.8829, 0.2312, 0.8602, 0.2312, 0.8401, 0.22, 0.86, 0.2196, 0.8602, 0.2312, 0.8375, 0.2312, 0.8196, 0.2167, 0.8401, 0.22, 0.8375, 0.2312, 0.8161, 0.2289, 0.7983, 0.2039, 0.8196, 0.2167, 0.8161, 0.2289, 0.7926, 0.2148, 0.7794, 0.1845, 0.7983, 0.2039, 0.7926, 0.2148, 0.7714, 0.1932, 0.7682, 0.1692, 0.7794, 0.1845, 0.7714, 0.1932, 0.7591, 0.1763, 0.7617, 0.157, 0.7682, 0.1692, 0.7591, 0.1763, 0.7517, 0.1626, 0.7584, 0.1437, 0.7617, 0.157, 0.7517, 0.1626, 0.7481, 0.1466, 0.7574, 0.1261, 0.7584, 0.1437, 0.7481, 0.1466, 0.7472, 0.1258, 0.7583, 0.1058, 0.7574, 0.1261, 0.7472, 0.1258, 0.7476, 0.1034, 0.7632, 0.0836, 0.7583, 0.1058, 0.7476, 0.1034, 0.7522, 0.07826, 0.7722, 0.06396, 0.7632, 0.0836, 0.7522, 0.07826, 0.7622, 0.05605, 0.7849, 0.04962, 0.7722, 0.06396, 0.7622, 0.05605, 0.7765, 0.04058, 0.7985, 0.03699, 0.7849, 0.04962, 0.7765, 0.04058, 0.7925, 0.02789, 0.8129, 0.02409, 0.7985, 0.03699, 0.7925, 0.02789, 0.8086, 0.01385, 0.8302, 0.01527, 0.8129, 0.02409, 0.8086, 0.01385, 0.8277, 0.003728, 0.8518, 0.0122, 0.8302, 0.01527, 0.8277, 0.003728, 0.8519, 0.0, 0.8752, 0.01592, 0.8518, 0.0122, 0.8519, 0.0, 0.8778, 0.003701, 0.4222, 0.5955, 0.4172, 0.6053, 0.3943, 0.6051, 0.3986, 0.5959, 0.3249, 0.5356, 0.3296, 0.5145, 0.356, 0.5155, 0.3518, 0.5376, 0.4172, 0.6053, 0.4136, 0.6174, 0.3911, 0.6169, 0.3943, 0.6051, 0.1365, 0.4535, 0.1119, 0.4502, 0.1134, 0.4364, 0.1376, 0.4388, 0.2456, 0.8054, 0.2414, 0.7867, 0.2545, 0.7868, 0.2593, 0.8064, 0.9576, 0.6406, 0.9453, 0.6445, 0.9479, 0.6329, 0.9615, 0.6279, 0.4136, 0.6174, 0.414, 0.6297, 0.3886, 0.6316, 0.3911, 0.6169, 0.3296, 0.5145, 0.3401, 0.4909, 0.3639, 0.4916, 0.356, 0.5155, 0.414, 0.6297, 0.4104, 0.6473, 0.3853, 0.6504, 0.3886, 0.6316, 0.2555, 0.8296, 0.2456, 0.8054, 0.2593, 0.8064, 0.2692, 0.832, 0.4104, 0.6473, 0.4092, 0.6656, 0.3758, 0.6756, 0.3853, 0.6504, 0.1652, 0.4518, 0.1365, 0.4535, 0.1376, 0.4388, 0.1665, 0.4392, 0.3401, 0.4909, 0.3449, 0.4705, 0.3686, 0.4712, 0.3639, 0.4916, 0.6646, 0.6138, 0.6802, 0.6118, 0.6815, 0.6252, 0.6665, 0.6279, 0.4092, 0.6656, 0.4141, 0.6855, 0.3757, 0.6951, 0.3758, 0.6756, 0.2564, 0.8562, 0.2555, 0.8296, 0.2692, 0.832, 0.2703, 0.8591, 0.4141, 0.6855, 0.4179, 0.7062, 0.3844, 0.7105, 0.3757, 0.6951, 0.2107, 0.8484, 0.2062, 0.8238, 0.2297, 0.824, 0.2353, 0.8495, 0.3449, 0.4705, 0.3443, 0.4572, 0.3678, 0.4579, 0.3686, 0.4712, 0.4179, 0.7062, 0.416, 0.7264, 0.3886, 0.7279, 0.3844, 0.7105, 0.9964, 0.3689, 0.9946, 0.396, 0.98, 0.3988, 0.983, 0.3709, 0.1921, 0.453, 0.1652, 0.4518, 0.1665, 0.4392, 0.1939, 0.438, 0.2499, 0.8785, 0.2564, 0.8562, 0.2703, 0.8591, 0.2632, 0.881, 0.6395, 0.6087, 0.6646, 0.6138, 0.6665, 0.6279, 0.6408, 0.6223, 0.416, 0.7264, 0.4168, 0.7424, 0.3908, 0.7442, 0.3886, 0.7279, 0.2062, 0.8238, 0.2019, 0.7988, 0.2253, 0.7989, 0.2297, 0.824, 0.3443, 0.4572, 0.3425, 0.4483, 0.3682, 0.4477, 0.3678, 0.4579, 0.4168, 0.7424, 0.4222, 0.7556, 0.398, 0.7564, 0.3908, 0.7442, 1.0, 0.3425, 0.9964, 0.3689, 0.983, 0.3709, 0.9876, 0.3441, 0.2421, 0.8988, 0.2499, 0.8785, 0.2632, 0.881, 0.2548, 0.9007, 0.9994, 0.1475, 0.9993, 0.1659, 0.976, 0.1675, 0.9754, 0.1498, 0.2019, 0.7988, 0.2026, 0.7766, 0.2275, 0.7781, 0.2253, 0.7989, 0.3541, 0.7447, 0.3749, 0.7518, 0.3719, 0.7666, 0.3519, 0.7583, 0.3425, 0.4483, 0.3488, 0.4379, 0.3757, 0.4364, 0.3682, 0.4477, 0.6107, 0.5974, 0.6395, 0.6087, 0.6408, 0.6223, 0.6111, 0.6107, 0.9993, 0.1659, 0.996, 0.187, 0.9725, 0.1888, 0.976, 0.1675, 0.9987, 0.3204, 1.0, 0.3425, 0.9876, 0.3441, 0.985, 0.3232, 0.2442, 0.9218, 0.2421, 0.8988, 0.2548, 0.9007, 0.255, 0.923, 0.996, 0.187, 0.9929, 0.2098, 0.9677, 0.213, 0.9725, 0.1888, 0.2026, 0.7766, 0.2101, 0.7618, 0.237, 0.7633, 0.2275, 0.7781, 0.2115, 0.9011, 0.2141, 0.8896, 0.2414, 0.8931, 0.2383, 0.9043, 0.303, 0.915, 0.3126, 0.9287, 0.2987, 0.9302, 0.2858, 0.9184, 0.3397, 0.6415, 0.3381, 0.6462, 0.3353, 0.6467, 0.338, 0.6382, 0.2456, 0.9428, 0.2442, 0.9218, 0.255, 0.923, 0.2557, 0.944, 0.581, 0.4995, 0.5798, 0.5465, 0.5786, 0.5935, 0.5598, 0.5968, 0.5562, 0.4999, 0.2101, 0.7618, 0.2124, 0.7493, 0.2414, 0.7481, 0.237, 0.7633, 0.2141, 0.8896, 0.2142, 0.8716, 0.2402, 0.874, 0.2414, 0.8931, 0.3008, 0.8969, 0.303, 0.915, 0.2858, 0.9184, 0.2797, 0.901, 0.9947, 0.4247, 1.0, 0.4491, 0.9896, 0.4489, 0.9819, 0.4263, 0.7832, 0.2602, 0.7679, 0.2685, 0.7678, 0.238, 0.7832, 0.2312, 0.1979, 0.5578, 0.1921, 0.453, 0.2119, 0.4585, 0.2223, 0.5558, 0.219, 0.5606, 0.2142, 0.8716, 0.2107, 0.8484, 0.2353, 0.8495, 0.2402, 0.874, 0.6186, 0.5003, 0.6107, 0.5974, 0.5935, 0.5936, 0.5947, 0.5466, 0.596, 0.4996, 0.3077, 0.8723, 0.3008, 0.8969, 0.2797, 0.901, 0.2887, 0.8746, 0.9946, 0.396, 0.9947, 0.4247, 0.9819, 0.4263, 0.98, 0.3988, 0.7472, 0.2312, 0.7678, 0.2312, 0.7678, 0.2688, 0.7547, 0.2608, 0.3045, 0.8428, 0.3077, 0.8723, 0.2887, 0.8746, 0.2894, 0.8475, 0.7228, 0.09709, 0.7262, 0.0832, 0.7472, 0.08287, 0.74, 0.09899, 0.5321, 0.6042, 0.5598, 0.5968, 0.5596, 0.6098, 0.5342, 0.6193, 0.3632, 0.7714, 0.3577, 0.7882, 0.3255, 0.7848, 0.3249, 0.7666, 0.2957, 0.8171, 0.3045, 0.8428, 0.2894, 0.8475, 0.281, 0.8229, 0.3577, 0.7882, 0.3577, 0.8106, 0.3364, 0.8092, 0.3255, 0.7848, 0.7139, 0.1151, 0.7228, 0.09709, 0.74, 0.09899, 0.7277, 0.1158, 0.5082, 0.6085, 0.5321, 0.6042, 0.5342, 0.6193, 0.5135, 0.6273, 0.5932, 0.1819, 0.6165, 0.1799, 0.6218, 0.2131, 0.5982, 0.2162, 0.5885, 0.1465, 0.6115, 0.1456, 0.6165, 0.1799, 0.5932, 0.1819, 0.4247, 0.6319, 0.4247, 0.6552, 0.4222, 0.6548, 0.4222, 0.6315, 0.6145, 0.1184, 0.7139, 0.1151, 0.7144, 0.1416, 0.6115, 0.1456, 0.4267, 0.4367, 0.4267, 0.4592, 0.425, 0.4588, 0.425, 0.4364, 0.6249, 0.07001, 0.6303, 0.06692, 0.7262, 0.0832, 0.7228, 0.09709, 0.6239, 0.0828, 0.1309, 0.5847, 0.1315, 0.5615, 0.1649, 0.56, 0.1645, 0.5737, 0.1558, 0.5826, 0.3749, 0.6177, 0.3689, 0.6365, 0.3397, 0.6415, 0.338, 0.6382, 0.3454, 0.6242, 0.1729, 0.5815, 0.1645, 0.5737, 0.1649, 0.56, 0.1979, 0.5578, 0.198, 0.5804, 0.09727, 0.5827, 0.09994, 0.5585, 0.1315, 0.5615, 0.1309, 0.5847, 0.06509, 0.5817, 0.06906, 0.5579, 0.09994, 0.5585, 0.09727, 0.5827, 0.03349, 0.5813, 0.03839, 0.5581, 0.06906, 0.5579, 0.06509, 0.5817, 0.6174, 0.7781, 0.6146, 0.7548, 0.6424, 0.7501, 0.6463, 0.7736, 0.7766, 0.6012, 0.7766, 0.6246, 0.7689, 0.6234, 0.7689, 0.6, 0.5419, 0.7664, 0.5418, 0.7431, 0.579, 0.749, 0.5808, 0.7728, 0.5135, 0.7747, 0.5144, 0.7511, 0.5418, 0.7431, 0.5419, 0.7664, 0.4845, 0.7791, 0.4868, 0.7559, 0.5144, 0.7511, 0.5135, 0.7747, 0.4532, 0.7751, 0.4567, 0.7519, 0.4868, 0.7559, 0.4845, 0.7791, 0.4894, 0.4819, 0.4929, 0.505, 0.4644, 0.5062, 0.46, 0.4832, 0.5203, 0.479, 0.5224, 0.502, 0.4929, 0.505, 0.4894, 0.4819, 0.554, 0.4775, 0.5562, 0.4999, 0.5224, 0.502, 0.5203, 0.479, 0.6206, 0.4779, 0.6186, 0.5003, 0.596, 0.4996, 0.5924, 0.4958, 0.5887, 0.492, 0.5882, 0.4777, 0.3065, 0.5948, 0.3109, 0.617, 0.2903, 0.614, 0.2858, 0.6008, 0.2872, 0.5975, 0.2892, 0.594, 0.4238, 0.7573, 0.4238, 0.7807, 0.4206, 0.7803, 0.4206, 0.7569, 0.7074, 0.3241, 0.6868, 0.481, 0.651, 0.4766, 0.6725, 0.3221, 0.7858, 0.27, 0.7859, 0.2933, 0.7828, 0.2936, 0.7827, 0.2703, 0.5861, 0.5931, 0.5874, 0.5463, 0.5947, 0.5466, 0.5935, 0.5936, 0.9402, 0.769, 0.9384, 0.7655, 0.9372, 0.7621, 0.9416, 0.7488, 0.9584, 0.7463, 0.9552, 0.7687, 0.3249, 0.6003, 0.3249, 0.6236, 0.3109, 0.617, 0.3065, 0.5948, 0.6052, 0.2502, 0.6286, 0.2461, 0.6366, 0.2764, 0.614, 0.282, 0.5982, 0.2162, 0.6218, 0.2131, 0.6286, 0.2461, 0.6052, 0.2502, 0.4372, 0.237, 0.5982, 0.2162, 0.6052, 0.2502, 0.4447, 0.2782, 0.4447, 0.2782, 0.6052, 0.2502, 0.614, 0.282, 0.4598, 0.3204, 0.3249, 0.4411, 0.3249, 0.6003, 0.3065, 0.5948, 0.3049, 0.4364, 0.9418, 0.916, 0.941, 0.8425, 0.9402, 0.769, 0.9552, 0.7687, 0.9615, 0.9274, 0.5861, 0.6014, 0.5899, 0.5972, 0.5935, 0.5936, 0.6107, 0.5974, 0.6111, 0.6107, 0.5859, 0.6059, 0.6725, 0.3221, 0.651, 0.4766, 0.6206, 0.4779, 0.6333, 0.3209, 0.2766, 0.7494, 0.2767, 0.7848, 0.2735, 0.7849, 0.2734, 0.7494, 0.6333, 0.3209, 0.6206, 0.4779, 0.5882, 0.4777, 0.5915, 0.3204, 0.5915, 0.3204, 0.5882, 0.4777, 0.554, 0.4775, 0.5485, 0.3207, 0.5485, 0.3207, 0.554, 0.4775, 0.5203, 0.479, 0.5062, 0.3218, 0.5062, 0.3218, 0.5203, 0.479, 0.4894, 0.4819, 0.4661, 0.3237, 0.4661, 0.3237, 0.4894, 0.4819, 0.46, 0.4832, 0.4297, 0.3262, 0.4297, 0.934, 0.4532, 0.7751, 0.4845, 0.7791, 0.4684, 0.9374, 0.4684, 0.9374, 0.4845, 0.7791, 0.5135, 0.7747, 0.5077, 0.9359, 0.5077, 0.9359, 0.5135, 0.7747, 0.5419, 0.7664, 0.5431, 0.9257, 0.5431, 0.9257, 0.5419, 0.7664, 0.5808, 0.7728, 0.593, 0.9359, 0.593, 0.9359, 0.5808, 0.7728, 0.6174, 0.7781, 0.6359, 0.9374, 0.6359, 0.9374, 0.6174, 0.7781, 0.6463, 0.7736, 0.6728, 0.934, 0.0, 0.74, 0.03349, 0.5813, 0.06509, 0.5817, 0.03792, 0.7445, 0.03792, 0.7445, 0.06509, 0.5817, 0.09727, 0.5827, 0.07902, 0.7481, 0.07902, 0.7481, 0.09727, 0.5827, 0.1309, 0.5847, 0.1224, 0.7468, 0.1729, 0.7322, 0.1729, 0.5815, 0.198, 0.5804, 0.2081, 0.7384, 0.3049, 0.4364, 0.3065, 0.5948, 0.2892, 0.594, 0.2865, 0.5206, 0.2838, 0.4472, 0.2081, 0.7384, 0.198, 0.5804, 0.2273, 0.5848, 0.244, 0.7481, 0.244, 0.7481, 0.2273, 0.5848, 0.2518, 0.5762, 0.2797, 0.7376, 0.4416, 0.0, 0.6019, 0.03749, 0.6023, 0.05964, 0.4401, 0.03199, 0.4297, 0.1102, 0.581, 0.1178, 0.5885, 0.1465, 0.4312, 0.1527, 0.4248, 0.5985, 0.4251, 0.6283, 0.4224, 0.6284, 0.4222, 0.5987, 0.4312, 0.1527, 0.5885, 0.1465, 0.5932, 0.1819, 0.4338, 0.1955, 0.4338, 0.1955, 0.5932, 0.1819, 0.5982, 0.2162, 0.4372, 0.237, 0.6472, 0.5083, 0.6395, 0.6087, 0.6107, 0.5974, 0.6186, 0.5003, 0.7341, 0.3304, 0.7014, 0.4854, 0.6868, 0.481, 0.7074, 0.3241, 0.775, 0.5975, 0.7578, 0.597, 0.758, 0.5735, 0.775, 0.5734, 0.7708, 0.2981, 0.7472, 0.3012, 0.7482, 0.2735, 0.7708, 0.2688, 0.4401, 0.03199, 0.6023, 0.05964, 0.5897, 0.07952, 0.4317, 0.06953, 0.4317, 0.06953, 0.5897, 0.07952, 0.581, 0.1178, 0.4297, 0.1102, 0.9719, 0.1475, 0.968, 0.1332, 0.9704, 0.1289, 0.9942, 0.128, 0.997, 0.1467, 0.7664, 0.6, 0.7664, 0.624, 0.7602, 0.6251, 0.7602, 0.601, 0.323, 0.733, 0.323, 0.7701, 0.3152, 0.7705, 0.3152, 0.7335, 0.7531, 0.6053, 0.7365, 0.609, 0.7371, 0.5795, 0.7531, 0.5752, 0.7785, 0.3058, 0.7785, 0.2694, 0.7805, 0.2705, 0.7805, 0.3049, 0.7341, 0.6116, 0.7347, 0.5774, 0.7371, 0.5795, 0.7365, 0.609, 0.7555, 0.6215, 0.7555, 0.6044, 0.7577, 0.6022, 0.7577, 0.6242, 0.7577, 0.6242, 0.7577, 0.6022, 0.7602, 0.601, 0.7602, 0.6251, 0.7689, 0.6, 0.7689, 0.6234, 0.7664, 0.6219, 0.7664, 0.6005, 0.7347, 0.5774, 0.7555, 0.5719, 0.7531, 0.5752, 0.7371, 0.5795, 0.7531, 0.6053, 0.7531, 0.5752, 0.7555, 0.5719, 0.7555, 0.6069, 0.3126, 0.7697, 0.3126, 0.7346, 0.3152, 0.7335, 0.3152, 0.7705, 0.7708, 0.3052, 0.7708, 0.2688, 0.7785, 0.2694, 0.7785, 0.3058, 0.7794, 0.573, 0.7794, 0.6074, 0.7773, 0.6065, 0.7774, 0.574, 0.7555, 0.5994, 0.7558, 0.5721, 0.758, 0.5735, 0.7578, 0.597, 0.7578, 0.597, 0.775, 0.5975, 0.7773, 0.6, 0.7555, 0.5994, 0.7806, 0.2926, 0.7805, 0.2712, 0.7827, 0.2703, 0.7828, 0.2936, 0.4206, 0.7569, 0.4206, 0.7803, 0.4183, 0.7791, 0.4184, 0.7576, 0.7558, 0.5721, 0.7773, 0.5719, 0.775, 0.5734, 0.758, 0.5735, 0.775, 0.5975, 0.775, 0.5734, 0.7773, 0.5719, 0.7773, 0.6, 0.2709, 0.784, 0.2708, 0.7505, 0.2734, 0.7494, 0.2735, 0.7849, 0.6996, 0.508, 0.6802, 0.6118, 0.6646, 0.6138, 0.682, 0.5127, 0.682, 0.5127, 0.6472, 0.5083, 0.6496, 0.5057, 0.6801, 0.5096, 0.7849, 0.5719, 0.7849, 0.6085, 0.7826, 0.6074, 0.7827, 0.573, 0.7859, 0.2933, 0.7858, 0.27, 0.7883, 0.2688, 0.7883, 0.2945, 0.6801, 0.5096, 0.6839, 0.4837, 0.6868, 0.481, 0.682, 0.5127, 0.6472, 0.5083, 0.651, 0.4766, 0.6526, 0.4799, 0.6496, 0.5057, 0.4264, 0.7564, 0.4264, 0.7823, 0.4238, 0.7807, 0.4238, 0.7573, 0.2767, 0.7848, 0.2766, 0.7494, 0.2797, 0.7481, 0.2797, 0.7858, 0.6839, 0.4837, 0.6526, 0.4799, 0.651, 0.4766, 0.6868, 0.481, 0.682, 0.5127, 0.6646, 0.6138, 0.6395, 0.6087, 0.6472, 0.5083, 0.6239, 0.0828, 0.6145, 0.1184, 0.6125, 0.116, 0.6207, 0.08479, 0.6207, 0.08479, 0.6125, 0.116, 0.611, 0.1146, 0.6184, 0.08662, 0.4271, 0.659, 0.4271, 0.6877, 0.4248, 0.6868, 0.4249, 0.6594, 0.6176, 0.08773, 0.5939, 0.08553, 0.5933, 0.0843, 0.6184, 0.08662, 0.6184, 0.08662, 0.5933, 0.0843, 0.5918, 0.0821, 0.6207, 0.08479, 0.6207, 0.08479, 0.5918, 0.0821, 0.5897, 0.07952, 0.6239, 0.0828, 0.6145, 0.1184, 0.581, 0.1178, 0.5842, 0.1155, 0.6125, 0.116, 0.4294, 0.6305, 0.4294, 0.659, 0.4273, 0.6565, 0.4273, 0.6318, 0.4273, 0.6318, 0.4273, 0.6565, 0.4247, 0.6552, 0.4247, 0.6319, 0.4251, 0.6283, 0.4248, 0.5985, 0.4275, 0.5976, 0.4277, 0.6288, 0.4277, 0.6288, 0.4275, 0.5976, 0.4296, 0.5955, 0.4296, 0.6305, 0.5918, 0.0821, 0.5842, 0.1155, 0.581, 0.1178, 0.5897, 0.07952, 0.6239, 0.0828, 0.7228, 0.09709, 0.7139, 0.1151, 0.6145, 0.1184, 0.9721, 0.02596, 0.9656, 0.02738, 0.9689, 0.01791, 0.3249, 0.7437, 0.3319, 0.7431, 0.326, 0.7533, 0.3249, 0.7437, 0.3353, 0.6467, 0.3381, 0.6462, 0.3414, 0.6508, 0.3319, 0.7431, 0.1729, 0.5815, 0.1643, 0.582, 0.1645, 0.5737, 0.1643, 0.582, 0.1558, 0.5826, 0.1645, 0.5737, 0.1729, 0.5815, 0.1729, 0.7322, 0.1643, 0.7324, 0.1643, 0.582, 0.1643, 0.582, 0.1643, 0.7324, 0.1558, 0.734, 0.1558, 0.5826, 0.9667, 0.1247, 0.9692, 0.1244, 0.9704, 0.1289, 0.968, 0.1332, 0.9721, 0.02596, 0.9731, 0.1189, 0.9692, 0.1244, 0.9667, 0.1247, 0.9656, 0.02738, 0.1224, 0.7468, 0.1309, 0.5847, 0.1558, 0.5826, 0.1558, 0.734, 0.5786, 0.5935, 0.5861, 0.5931, 0.5824, 0.5971, 0.596, 0.4996, 0.5886, 0.4995, 0.5924, 0.4958, 0.9402, 0.769, 0.9367, 0.7686, 0.9384, 0.7655, 0.2824, 0.5212, 0.2797, 0.4481, 0.2838, 0.4472, 0.2865, 0.5206, 0.5874, 0.5463, 0.5886, 0.4995, 0.596, 0.4996, 0.5947, 0.5466, 0.1721, 0.4313, 0.1285, 0.4192, 0.08285, 0.4019, 0.06138, 0.3678, 0.05174, 0.3352, 0.0485, 0.3284, 0.04402, 0.3222, 0.0188, 0.2964, 0.003375, 0.256, 0.0, 0.2132, 0.00504, 0.1706, 0.0183, 0.1298, 0.03928, 0.09243, 0.06715, 0.05982, 0.1009, 0.03327, 0.1391, 0.0138, 0.1804, 0.002167, 0.2206, 0.0, 0.255, 0.008697, 0.304, 0.01832, 0.3442, 0.0381, 0.3768, 0.06596, 0.4034, 0.09965, 0.4229, 0.1379, 0.4297, 0.1807, 0.4168, 0.217, 0.4156, 0.2259, 0.4166, 0.2344, 0.4297, 0.2679, 0.4198, 0.3062, 0.3992, 0.3462, 0.3713, 0.3788, 0.3372, 0.4028, 0.2988, 0.4214, 0.2575, 0.433, 0.2147, 0.4364, 0.5786, 0.5935, 0.5798, 0.5465, 0.5874, 0.5463, 0.5861, 0.5931, 0.5798, 0.5465, 0.581, 0.4995, 0.5886, 0.4995, 0.5874, 0.5463, 0.285, 0.5943, 0.2824, 0.5212, 0.2865, 0.5206, 0.2892, 0.594, 0.9402, 0.769, 0.941, 0.8425, 0.9375, 0.8418, 0.9367, 0.7686, 0.941, 0.8425, 0.9418, 0.916, 0.9383, 0.915, 0.9375, 0.8418, 0.2834, 0.5976, 0.2872, 0.5975, 0.2858, 0.6008, 0.2834, 0.5976, 0.285, 0.5943, 0.2872, 0.5975, 0.285, 0.5943, 0.2892, 0.594, 0.2872, 0.5975, 0.5924, 0.4958, 0.5849, 0.4958, 0.5887, 0.492, 0.5924, 0.4958, 0.5886, 0.4995, 0.5849, 0.4958, 0.5886, 0.4995, 0.581, 0.4995, 0.5849, 0.4958, 0.5824, 0.5971, 0.5899, 0.5972, 0.5861, 0.6014, 0.5824, 0.5971, 0.5861, 0.5931, 0.5899, 0.5972, 0.5861, 0.5931, 0.5935, 0.5936, 0.5899, 0.5972, 0.2223, 0.5558, 0.223, 0.561, 0.219, 0.5606, 0.223, 0.561, 0.2239, 0.5662, 0.219, 0.5606, 0.6203, 0.06469, 0.6253, 0.06591, 0.6249, 0.07001, 0.6253, 0.06591, 0.6303, 0.06692, 0.6249, 0.07001, 0.3397, 0.6415, 0.3411, 0.6459, 0.3381, 0.6462, 0.3411, 0.6459, 0.3414, 0.6508, 0.3381, 0.6462, 0.9731, 0.1189, 0.9723, 0.124, 0.9692, 0.1244, 0.9723, 0.124, 0.9704, 0.1289, 0.9692, 0.1244, 0.9942, 0.128, 0.9704, 0.1289, 0.9723, 0.124, 0.9936, 0.1229, 0.9936, 0.1229, 0.9723, 0.124, 0.9731, 0.1189, 0.9932, 0.1178, 0.3397, 0.6415, 0.3689, 0.6365, 0.3675, 0.6417, 0.3411, 0.6459, 0.3411, 0.6459, 0.3675, 0.6417, 0.3666, 0.6469, 0.3414, 0.6508, 0.3666, 0.6469, 0.3541, 0.7447, 0.3319, 0.7431, 0.3414, 0.6508])
me_cylinder.use_remesh_preserve_volume = False
me_cylinder.use_remesh_preserve_attributes = False
me_cylinder.use_mirror_vertex_groups = False
me_cylinder.update()

# ---- objects
ob_cylinder = bpy.data.objects.new('Cylinder', me_cylinder)

# ---- transforms, parenting, visibility, modifiers, constraints
ob_cylinder.location = (0.0, 0.0, 0.0)
ob_cylinder.scale = (1.0, 1.0, 1.459)
ob_cylinder.lineart.crease_threshold = 0.0
_m = ob_cylinder.modifiers.new('EdgeSplit', 'EDGE_SPLIT')
_m.split_angle = 1.161

# ---- collection membership
col_collection_1.objects.link(ob_cylinder)

# ---- scene / render settings (as saved in the file)
scene.frame_start = 1; scene.frame_end = 250; scene.frame_set(1)
scene.render.engine = 'BLENDER_EEVEE_NEXT'
scene.render.resolution_percentage = 50
scene.render.dither_intensity = 0.0
scene.cycles.use_denoising = False
scene.cycles.samples = 128
scene.cycles.sampling_pattern = 'TABULATED_SOBOL'
scene.cycles.use_adaptive_sampling = False
scene.cycles.use_light_tree = False
scene.cycles.blur_glossy = 0.0
scene.cycles.sample_clamp_indirect = 0.0
scene.view_settings.view_transform = 'Standard'
bpy.context.view_layer.update()

# ---- added for rendering (the .blend has no active camera and no usable light): camera, sun
cam_auto = bpy.data.cameras.new('AutoCamera')
cam_auto.lens = 50.0
cam_auto.sensor_width = 36.0
cam_auto.clip_end = 1000.0
ob_auto_camera = bpy.data.objects.new('AutoCamera', cam_auto)
scene.collection.objects.link(ob_auto_camera)
ob_auto_camera.location = (3.26754, -3.90105, 3.30265)
ob_auto_camera.rotation_euler = (1.09748, -7.21219e-08, 0.694738)
scene.camera = ob_auto_camera
light_auto_sun = bpy.data.lights.new('AutoSun', 'SUN')
light_auto_sun.energy = 3.0
light_auto_sun.angle = 0.0523599
ob_auto_sun = bpy.data.objects.new('AutoSun', light_auto_sun)
scene.collection.objects.link(ob_auto_sun)
ob_auto_sun.rotation_euler = (0.872665, 0.174533, 0.523599)
bpy.context.view_layer.update()
